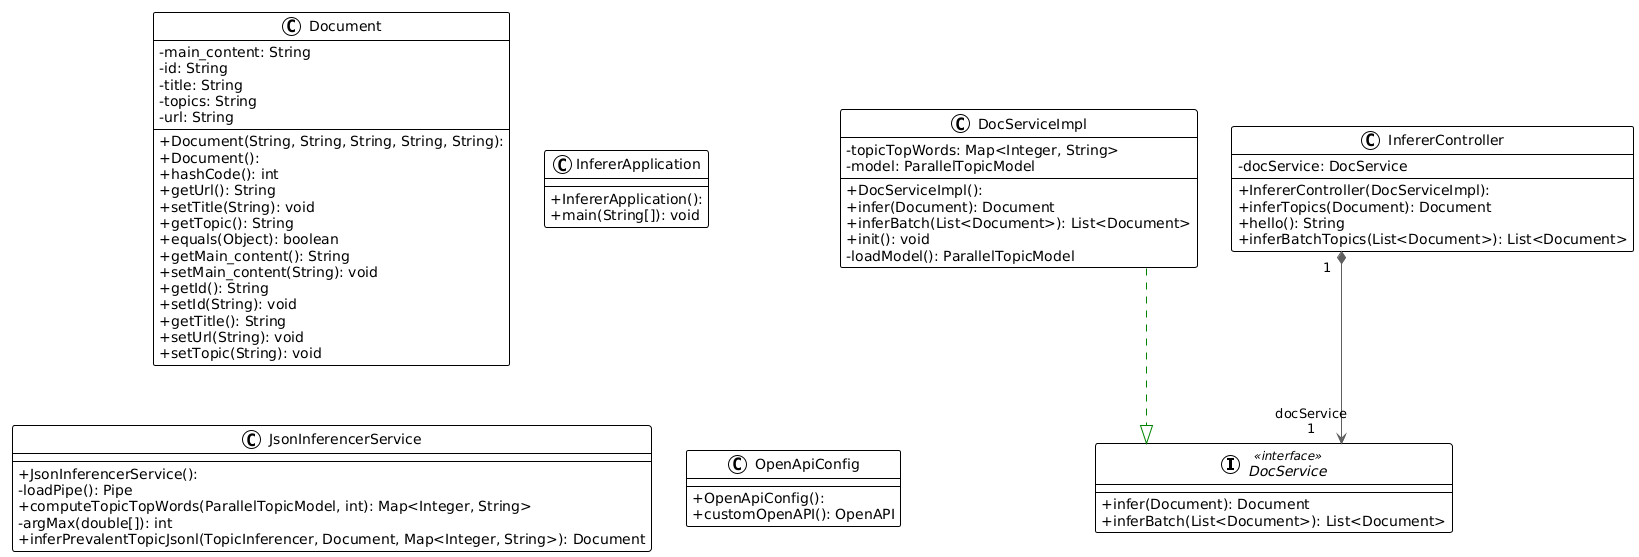

The diagram above was rendered by PlantUML. Its source (embedded in the PNG):
@startuml
!theme plain
top to bottom direction
skinparam linetype ortho
skinparam classAttributeIconSize 0

interface DocService << interface >> {
  + infer(Document): Document
  + inferBatch(List<Document>): List<Document>
}
class DocServiceImpl {
  + DocServiceImpl(): 
  - topicTopWords: Map<Integer, String>
  - model: ParallelTopicModel
  + infer(Document): Document
  + inferBatch(List<Document>): List<Document>
  + init(): void
  - loadModel(): ParallelTopicModel
}
class Document {
  + Document(String, String, String, String, String): 
  + Document(): 
  - main_content: String
  - id: String
  - title: String
  - topics: String
  - url: String
  + hashCode(): int
  + getUrl(): String
  + setTitle(String): void
  + getTopic(): String
  + equals(Object): boolean
  + getMain_content(): String
  + setMain_content(String): void
  + getId(): String
  + setId(String): void
  + getTitle(): String
  + setUrl(String): void
  + setTopic(String): void
}
class InfererApplication {
  + InfererApplication(): 
  + main(String[]): void
}
class InfererController {
  + InfererController(DocServiceImpl): 
  - docService: DocService
  + inferTopics(Document): Document
  + hello(): String
  + inferBatchTopics(List<Document>): List<Document>
}
class JsonInferencerService {
  + JsonInferencerService(): 
  - loadPipe(): Pipe
  + computeTopicTopWords(ParallelTopicModel, int): Map<Integer, String>
  - argMax(double[]): int
  + inferPrevalentTopicJsonl(TopicInferencer, Document, Map<Integer, String>): Document
}
class OpenApiConfig {
  + OpenApiConfig(): 
  + customOpenAPI(): OpenAPI
}

DocServiceImpl         -[#008200,dashed]-^  DocService            
InfererController     "1" *-[#595959,plain]-> "docService\n1" DocService
@enduml